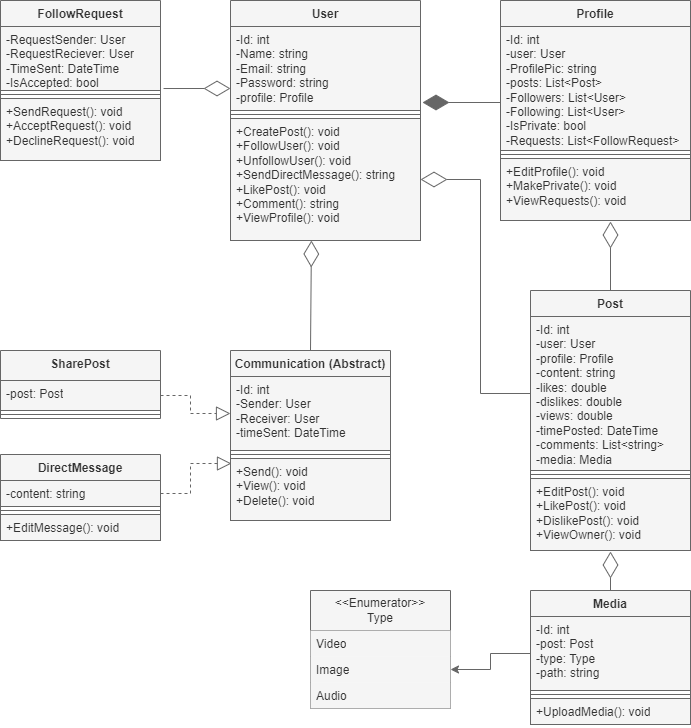

The diagram above was exported from draw.io. Its source (the exported page's mxGraphModel, read from the mxfile embedded in the PNG):
<mxGraphModel dx="816" dy="771" grid="1" gridSize="10" guides="1" tooltips="1" connect="1" arrows="1" fold="1" page="1" pageScale="1" pageWidth="850" pageHeight="1100" math="0" shadow="0">
  <root>
    <mxCell id="0" />
    <mxCell id="1" parent="0" />
    <mxCell id="9T6VHF7UhJDVeecnhEW8-1" value="User" style="swimlane;fontStyle=1;align=center;verticalAlign=top;childLayout=stackLayout;horizontal=1;startSize=26;horizontalStack=0;resizeParent=1;resizeParentMax=0;resizeLast=0;collapsible=1;marginBottom=0;whiteSpace=wrap;html=1;fillColor=#f5f5f5;fontColor=#333333;strokeColor=#666666;" vertex="1" parent="1">
      <mxGeometry x="330" y="10" width="190" height="240" as="geometry" />
    </mxCell>
    <mxCell id="9T6VHF7UhJDVeecnhEW8-2" value="-Id: int&lt;div&gt;-Name: string&lt;/div&gt;&lt;div&gt;-Email: string&lt;/div&gt;&lt;div&gt;-Password: string&lt;/div&gt;&lt;div&gt;-profile: Profile&lt;/div&gt;" style="text;strokeColor=#666666;fillColor=#f5f5f5;align=left;verticalAlign=top;spacingLeft=4;spacingRight=4;overflow=hidden;rotatable=0;points=[[0,0.5],[1,0.5]];portConstraint=eastwest;whiteSpace=wrap;html=1;fontColor=#333333;" vertex="1" parent="9T6VHF7UhJDVeecnhEW8-1">
      <mxGeometry y="26" width="190" height="84" as="geometry" />
    </mxCell>
    <mxCell id="9T6VHF7UhJDVeecnhEW8-3" value="" style="line;strokeWidth=1;fillColor=#f5f5f5;align=left;verticalAlign=middle;spacingTop=-1;spacingLeft=3;spacingRight=3;rotatable=0;labelPosition=right;points=[];portConstraint=eastwest;strokeColor=#666666;fontColor=#333333;" vertex="1" parent="9T6VHF7UhJDVeecnhEW8-1">
      <mxGeometry y="110" width="190" height="8" as="geometry" />
    </mxCell>
    <mxCell id="9T6VHF7UhJDVeecnhEW8-4" value="+CreatePost(): void&lt;div&gt;+FollowUser(): void&lt;/div&gt;&lt;div&gt;+UnfollowUser(): void&lt;/div&gt;&lt;div&gt;+SendDirectMessage(): string&lt;/div&gt;&lt;div&gt;+LikePost(): void&lt;/div&gt;&lt;div&gt;+Comment(): string&lt;/div&gt;&lt;div&gt;+ViewProfile(): void&lt;/div&gt;" style="text;strokeColor=#666666;fillColor=#f5f5f5;align=left;verticalAlign=top;spacingLeft=4;spacingRight=4;overflow=hidden;rotatable=0;points=[[0,0.5],[1,0.5]];portConstraint=eastwest;whiteSpace=wrap;html=1;fontColor=#333333;" vertex="1" parent="9T6VHF7UhJDVeecnhEW8-1">
      <mxGeometry y="118" width="190" height="122" as="geometry" />
    </mxCell>
    <mxCell id="9T6VHF7UhJDVeecnhEW8-5" value="Profile" style="swimlane;fontStyle=1;align=center;verticalAlign=top;childLayout=stackLayout;horizontal=1;startSize=26;horizontalStack=0;resizeParent=1;resizeParentMax=0;resizeLast=0;collapsible=1;marginBottom=0;whiteSpace=wrap;html=1;fillColor=#f5f5f5;fontColor=#333333;strokeColor=#666666;" vertex="1" parent="1">
      <mxGeometry x="600" y="10" width="190" height="220" as="geometry" />
    </mxCell>
    <mxCell id="9T6VHF7UhJDVeecnhEW8-6" value="-Id: int&lt;div&gt;-user: User&lt;/div&gt;&lt;div&gt;-ProfilePic: string&lt;/div&gt;&lt;div&gt;-posts: List&amp;lt;Post&amp;gt;&lt;/div&gt;&lt;div&gt;-Followers: List&amp;lt;User&amp;gt;&lt;/div&gt;&lt;div&gt;-Following: List&amp;lt;User&amp;gt;&lt;/div&gt;&lt;div&gt;-IsPrivate: bool&lt;/div&gt;&lt;div&gt;-Requests: List&amp;lt;FollowRequest&amp;gt;&lt;/div&gt;" style="text;strokeColor=#666666;fillColor=#f5f5f5;align=left;verticalAlign=top;spacingLeft=4;spacingRight=4;overflow=hidden;rotatable=0;points=[[0,0.5],[1,0.5]];portConstraint=eastwest;whiteSpace=wrap;html=1;fontColor=#333333;" vertex="1" parent="9T6VHF7UhJDVeecnhEW8-5">
      <mxGeometry y="26" width="190" height="124" as="geometry" />
    </mxCell>
    <mxCell id="9T6VHF7UhJDVeecnhEW8-7" value="" style="line;strokeWidth=1;fillColor=#f5f5f5;align=left;verticalAlign=middle;spacingTop=-1;spacingLeft=3;spacingRight=3;rotatable=0;labelPosition=right;points=[];portConstraint=eastwest;strokeColor=#666666;fontColor=#333333;" vertex="1" parent="9T6VHF7UhJDVeecnhEW8-5">
      <mxGeometry y="150" width="190" height="8" as="geometry" />
    </mxCell>
    <mxCell id="9T6VHF7UhJDVeecnhEW8-8" value="+EditProfile(): void&lt;div&gt;+MakePrivate(): void&lt;/div&gt;&lt;div&gt;+ViewRequests(): void&lt;/div&gt;" style="text;strokeColor=#666666;fillColor=#f5f5f5;align=left;verticalAlign=top;spacingLeft=4;spacingRight=4;overflow=hidden;rotatable=0;points=[[0,0.5],[1,0.5]];portConstraint=eastwest;whiteSpace=wrap;html=1;fontColor=#333333;" vertex="1" parent="9T6VHF7UhJDVeecnhEW8-5">
      <mxGeometry y="158" width="190" height="62" as="geometry" />
    </mxCell>
    <mxCell id="9T6VHF7UhJDVeecnhEW8-9" value="Post" style="swimlane;fontStyle=1;align=center;verticalAlign=top;childLayout=stackLayout;horizontal=1;startSize=26;horizontalStack=0;resizeParent=1;resizeParentMax=0;resizeLast=0;collapsible=1;marginBottom=0;whiteSpace=wrap;html=1;fillColor=#f5f5f5;fontColor=#333333;strokeColor=#666666;" vertex="1" parent="1">
      <mxGeometry x="630" y="300" width="160" height="260" as="geometry" />
    </mxCell>
    <mxCell id="9T6VHF7UhJDVeecnhEW8-10" value="-Id: int&lt;div&gt;-user: User&lt;/div&gt;&lt;div&gt;-profile: Profile&lt;/div&gt;&lt;div&gt;-content: string&lt;/div&gt;&lt;div&gt;-likes: double&lt;/div&gt;&lt;div&gt;-dislikes: double&lt;/div&gt;&lt;div&gt;-views: double&lt;/div&gt;&lt;div&gt;-timePosted: DateTime&lt;/div&gt;&lt;div&gt;-comments: List&amp;lt;string&amp;gt;&lt;/div&gt;&lt;div&gt;-media: Media&lt;/div&gt;" style="text;strokeColor=#666666;fillColor=#f5f5f5;align=left;verticalAlign=top;spacingLeft=4;spacingRight=4;overflow=hidden;rotatable=0;points=[[0,0.5],[1,0.5]];portConstraint=eastwest;whiteSpace=wrap;html=1;fontColor=#333333;" vertex="1" parent="9T6VHF7UhJDVeecnhEW8-9">
      <mxGeometry y="26" width="160" height="154" as="geometry" />
    </mxCell>
    <mxCell id="9T6VHF7UhJDVeecnhEW8-11" value="" style="line;strokeWidth=1;fillColor=#f5f5f5;align=left;verticalAlign=middle;spacingTop=-1;spacingLeft=3;spacingRight=3;rotatable=0;labelPosition=right;points=[];portConstraint=eastwest;strokeColor=#666666;fontColor=#333333;" vertex="1" parent="9T6VHF7UhJDVeecnhEW8-9">
      <mxGeometry y="180" width="160" height="8" as="geometry" />
    </mxCell>
    <mxCell id="9T6VHF7UhJDVeecnhEW8-12" value="+EditPost(): void&lt;div&gt;&lt;div&gt;+LikePost(): void&lt;/div&gt;&lt;div&gt;+DislikePost(): void&lt;/div&gt;&lt;div&gt;+ViewOwner(): void&lt;/div&gt;&lt;/div&gt;" style="text;strokeColor=#666666;fillColor=#f5f5f5;align=left;verticalAlign=top;spacingLeft=4;spacingRight=4;overflow=hidden;rotatable=0;points=[[0,0.5],[1,0.5]];portConstraint=eastwest;whiteSpace=wrap;html=1;fontColor=#333333;" vertex="1" parent="9T6VHF7UhJDVeecnhEW8-9">
      <mxGeometry y="188" width="160" height="72" as="geometry" />
    </mxCell>
    <mxCell id="9T6VHF7UhJDVeecnhEW8-13" value="DirectMessage" style="swimlane;fontStyle=1;align=center;verticalAlign=top;childLayout=stackLayout;horizontal=1;startSize=26;horizontalStack=0;resizeParent=1;resizeParentMax=0;resizeLast=0;collapsible=1;marginBottom=0;whiteSpace=wrap;html=1;fillColor=#f5f5f5;fontColor=#333333;strokeColor=#666666;" vertex="1" parent="1">
      <mxGeometry x="100" y="464" width="160" height="86" as="geometry" />
    </mxCell>
    <mxCell id="9T6VHF7UhJDVeecnhEW8-14" value="-content: string" style="text;strokeColor=#666666;fillColor=#f5f5f5;align=left;verticalAlign=top;spacingLeft=4;spacingRight=4;overflow=hidden;rotatable=0;points=[[0,0.5],[1,0.5]];portConstraint=eastwest;whiteSpace=wrap;html=1;fontColor=#333333;" vertex="1" parent="9T6VHF7UhJDVeecnhEW8-13">
      <mxGeometry y="26" width="160" height="26" as="geometry" />
    </mxCell>
    <mxCell id="9T6VHF7UhJDVeecnhEW8-15" value="" style="line;strokeWidth=1;fillColor=#f5f5f5;align=left;verticalAlign=middle;spacingTop=-1;spacingLeft=3;spacingRight=3;rotatable=0;labelPosition=right;points=[];portConstraint=eastwest;strokeColor=#666666;fontColor=#333333;" vertex="1" parent="9T6VHF7UhJDVeecnhEW8-13">
      <mxGeometry y="52" width="160" height="8" as="geometry" />
    </mxCell>
    <mxCell id="9T6VHF7UhJDVeecnhEW8-16" value="+EditMessage(): void" style="text;strokeColor=#666666;fillColor=#f5f5f5;align=left;verticalAlign=top;spacingLeft=4;spacingRight=4;overflow=hidden;rotatable=0;points=[[0,0.5],[1,0.5]];portConstraint=eastwest;whiteSpace=wrap;html=1;fontColor=#333333;" vertex="1" parent="9T6VHF7UhJDVeecnhEW8-13">
      <mxGeometry y="60" width="160" height="26" as="geometry" />
    </mxCell>
    <mxCell id="9T6VHF7UhJDVeecnhEW8-17" value="Media" style="swimlane;fontStyle=1;align=center;verticalAlign=top;childLayout=stackLayout;horizontal=1;startSize=26;horizontalStack=0;resizeParent=1;resizeParentMax=0;resizeLast=0;collapsible=1;marginBottom=0;whiteSpace=wrap;html=1;fillColor=#f5f5f5;fontColor=#333333;strokeColor=#666666;" vertex="1" parent="1">
      <mxGeometry x="630" y="600" width="160" height="134" as="geometry" />
    </mxCell>
    <mxCell id="9T6VHF7UhJDVeecnhEW8-18" value="-Id: int&lt;div&gt;-post: Post&lt;/div&gt;&lt;div&gt;-type: Type&lt;/div&gt;&lt;div&gt;-path: string&lt;/div&gt;" style="text;strokeColor=#666666;fillColor=#f5f5f5;align=left;verticalAlign=top;spacingLeft=4;spacingRight=4;overflow=hidden;rotatable=0;points=[[0,0.5],[1,0.5]];portConstraint=eastwest;whiteSpace=wrap;html=1;fontColor=#333333;" vertex="1" parent="9T6VHF7UhJDVeecnhEW8-17">
      <mxGeometry y="26" width="160" height="74" as="geometry" />
    </mxCell>
    <mxCell id="9T6VHF7UhJDVeecnhEW8-19" value="" style="line;strokeWidth=1;fillColor=#f5f5f5;align=left;verticalAlign=middle;spacingTop=-1;spacingLeft=3;spacingRight=3;rotatable=0;labelPosition=right;points=[];portConstraint=eastwest;strokeColor=#666666;fontColor=#333333;" vertex="1" parent="9T6VHF7UhJDVeecnhEW8-17">
      <mxGeometry y="100" width="160" height="8" as="geometry" />
    </mxCell>
    <mxCell id="9T6VHF7UhJDVeecnhEW8-20" value="+UploadMedia(): void" style="text;strokeColor=#666666;fillColor=#f5f5f5;align=left;verticalAlign=top;spacingLeft=4;spacingRight=4;overflow=hidden;rotatable=0;points=[[0,0.5],[1,0.5]];portConstraint=eastwest;whiteSpace=wrap;html=1;fontColor=#333333;" vertex="1" parent="9T6VHF7UhJDVeecnhEW8-17">
      <mxGeometry y="108" width="160" height="26" as="geometry" />
    </mxCell>
    <mxCell id="9T6VHF7UhJDVeecnhEW8-21" value="FollowRequest" style="swimlane;fontStyle=1;align=center;verticalAlign=top;childLayout=stackLayout;horizontal=1;startSize=26;horizontalStack=0;resizeParent=1;resizeParentMax=0;resizeLast=0;collapsible=1;marginBottom=0;whiteSpace=wrap;html=1;fillColor=#f5f5f5;fontColor=#333333;strokeColor=#666666;" vertex="1" parent="1">
      <mxGeometry x="100" y="10" width="160" height="160" as="geometry" />
    </mxCell>
    <mxCell id="9T6VHF7UhJDVeecnhEW8-22" value="-RequestSender: User&lt;div&gt;-RequestReciever: User&lt;/div&gt;&lt;div&gt;-TimeSent: DateTime&lt;/div&gt;&lt;div&gt;-IsAccepted: bool&lt;/div&gt;" style="text;strokeColor=#666666;fillColor=#f5f5f5;align=left;verticalAlign=top;spacingLeft=4;spacingRight=4;overflow=hidden;rotatable=0;points=[[0,0.5],[1,0.5]];portConstraint=eastwest;whiteSpace=wrap;html=1;fontColor=#333333;" vertex="1" parent="9T6VHF7UhJDVeecnhEW8-21">
      <mxGeometry y="26" width="160" height="64" as="geometry" />
    </mxCell>
    <mxCell id="9T6VHF7UhJDVeecnhEW8-23" value="" style="line;strokeWidth=1;fillColor=#f5f5f5;align=left;verticalAlign=middle;spacingTop=-1;spacingLeft=3;spacingRight=3;rotatable=0;labelPosition=right;points=[];portConstraint=eastwest;strokeColor=#666666;fontColor=#333333;" vertex="1" parent="9T6VHF7UhJDVeecnhEW8-21">
      <mxGeometry y="90" width="160" height="8" as="geometry" />
    </mxCell>
    <mxCell id="9T6VHF7UhJDVeecnhEW8-24" value="+SendRequest(): void&lt;div&gt;+AcceptRequest(): void&lt;/div&gt;&lt;div&gt;+DeclineRequest(): void&lt;/div&gt;" style="text;strokeColor=#666666;fillColor=#f5f5f5;align=left;verticalAlign=top;spacingLeft=4;spacingRight=4;overflow=hidden;rotatable=0;points=[[0,0.5],[1,0.5]];portConstraint=eastwest;whiteSpace=wrap;html=1;fontColor=#333333;" vertex="1" parent="9T6VHF7UhJDVeecnhEW8-21">
      <mxGeometry y="98" width="160" height="62" as="geometry" />
    </mxCell>
    <mxCell id="9T6VHF7UhJDVeecnhEW8-25" value="SharePost" style="swimlane;fontStyle=1;align=center;verticalAlign=top;childLayout=stackLayout;horizontal=1;startSize=30;horizontalStack=0;resizeParent=1;resizeParentMax=0;resizeLast=0;collapsible=1;marginBottom=0;whiteSpace=wrap;html=1;fillColor=#f5f5f5;fontColor=#333333;strokeColor=#666666;" vertex="1" parent="1">
      <mxGeometry x="100" y="360" width="160" height="68" as="geometry" />
    </mxCell>
    <mxCell id="9T6VHF7UhJDVeecnhEW8-26" value="-post: Post&lt;div&gt;&lt;br&gt;&lt;/div&gt;" style="text;strokeColor=#666666;fillColor=#f5f5f5;align=left;verticalAlign=top;spacingLeft=4;spacingRight=4;overflow=hidden;rotatable=0;points=[[0,0.5],[1,0.5]];portConstraint=eastwest;whiteSpace=wrap;html=1;fontColor=#333333;" vertex="1" parent="9T6VHF7UhJDVeecnhEW8-25">
      <mxGeometry y="30" width="160" height="30" as="geometry" />
    </mxCell>
    <mxCell id="9T6VHF7UhJDVeecnhEW8-27" value="" style="line;strokeWidth=1;fillColor=#f5f5f5;align=left;verticalAlign=middle;spacingTop=-1;spacingLeft=3;spacingRight=3;rotatable=0;labelPosition=right;points=[];portConstraint=eastwest;strokeColor=#666666;fontColor=#333333;" vertex="1" parent="9T6VHF7UhJDVeecnhEW8-25">
      <mxGeometry y="60" width="160" height="8" as="geometry" />
    </mxCell>
    <mxCell id="9T6VHF7UhJDVeecnhEW8-29" value="Communication (Abstract)" style="swimlane;fontStyle=1;align=center;verticalAlign=top;childLayout=stackLayout;horizontal=1;startSize=26;horizontalStack=0;resizeParent=1;resizeParentMax=0;resizeLast=0;collapsible=1;marginBottom=0;whiteSpace=wrap;html=1;fillColor=#f5f5f5;fontColor=#333333;strokeColor=#666666;" vertex="1" parent="1">
      <mxGeometry x="330" y="360" width="160" height="170" as="geometry" />
    </mxCell>
    <mxCell id="9T6VHF7UhJDVeecnhEW8-30" value="&lt;div&gt;-Id: int&lt;/div&gt;&lt;div&gt;-Sender: User&lt;/div&gt;&lt;div&gt;-Receiver: User&lt;/div&gt;&lt;div&gt;-timeSent: DateTime&lt;/div&gt;" style="text;strokeColor=#666666;fillColor=#f5f5f5;align=left;verticalAlign=top;spacingLeft=4;spacingRight=4;overflow=hidden;rotatable=0;points=[[0,0.5],[1,0.5]];portConstraint=eastwest;whiteSpace=wrap;html=1;fontColor=#333333;" vertex="1" parent="9T6VHF7UhJDVeecnhEW8-29">
      <mxGeometry y="26" width="160" height="74" as="geometry" />
    </mxCell>
    <mxCell id="9T6VHF7UhJDVeecnhEW8-31" value="" style="line;strokeWidth=1;fillColor=#f5f5f5;align=left;verticalAlign=middle;spacingTop=-1;spacingLeft=3;spacingRight=3;rotatable=0;labelPosition=right;points=[];portConstraint=eastwest;strokeColor=#666666;fontColor=#333333;" vertex="1" parent="9T6VHF7UhJDVeecnhEW8-29">
      <mxGeometry y="100" width="160" height="8" as="geometry" />
    </mxCell>
    <mxCell id="9T6VHF7UhJDVeecnhEW8-32" value="+Send(): void&lt;div&gt;+View(): void&lt;/div&gt;&lt;div&gt;+Delete(): void&lt;/div&gt;" style="text;strokeColor=#666666;fillColor=#f5f5f5;align=left;verticalAlign=top;spacingLeft=4;spacingRight=4;overflow=hidden;rotatable=0;points=[[0,0.5],[1,0.5]];portConstraint=eastwest;whiteSpace=wrap;html=1;fontColor=#333333;" vertex="1" parent="9T6VHF7UhJDVeecnhEW8-29">
      <mxGeometry y="108" width="160" height="62" as="geometry" />
    </mxCell>
    <mxCell id="9T6VHF7UhJDVeecnhEW8-33" value="&amp;lt;&amp;lt;Enumerator&amp;gt;&amp;gt;&lt;div&gt;Type&lt;/div&gt;" style="swimlane;fontStyle=0;childLayout=stackLayout;horizontal=1;startSize=40;fillColor=#f5f5f5;horizontalStack=0;resizeParent=1;resizeParentMax=0;resizeLast=0;collapsible=1;marginBottom=0;whiteSpace=wrap;html=1;fontColor=#333333;strokeColor=#666666;" vertex="1" parent="1">
      <mxGeometry x="410" y="600" width="140" height="118" as="geometry" />
    </mxCell>
    <mxCell id="9T6VHF7UhJDVeecnhEW8-34" value="Video" style="text;strokeColor=none;fillColor=#f5f5f5;align=left;verticalAlign=top;spacingLeft=4;spacingRight=4;overflow=hidden;rotatable=0;points=[[0,0.5],[1,0.5]];portConstraint=eastwest;whiteSpace=wrap;html=1;fontColor=#333333;" vertex="1" parent="9T6VHF7UhJDVeecnhEW8-33">
      <mxGeometry y="40" width="140" height="26" as="geometry" />
    </mxCell>
    <mxCell id="9T6VHF7UhJDVeecnhEW8-35" value="Image" style="text;strokeColor=none;fillColor=#f5f5f5;align=left;verticalAlign=top;spacingLeft=4;spacingRight=4;overflow=hidden;rotatable=0;points=[[0,0.5],[1,0.5]];portConstraint=eastwest;whiteSpace=wrap;html=1;fontColor=#333333;" vertex="1" parent="9T6VHF7UhJDVeecnhEW8-33">
      <mxGeometry y="66" width="140" height="26" as="geometry" />
    </mxCell>
    <mxCell id="9T6VHF7UhJDVeecnhEW8-36" value="Audio" style="text;strokeColor=none;fillColor=#f5f5f5;align=left;verticalAlign=top;spacingLeft=4;spacingRight=4;overflow=hidden;rotatable=0;points=[[0,0.5],[1,0.5]];portConstraint=eastwest;whiteSpace=wrap;html=1;fontColor=#333333;" vertex="1" parent="9T6VHF7UhJDVeecnhEW8-33">
      <mxGeometry y="92" width="140" height="26" as="geometry" />
    </mxCell>
    <mxCell id="9T6VHF7UhJDVeecnhEW8-39" value="" style="endArrow=diamondThin;endFill=1;endSize=24;html=1;rounded=0;fillColor=#f5f5f5;strokeColor=#666666;" edge="1" parent="1">
      <mxGeometry width="160" relative="1" as="geometry">
        <mxPoint x="600" y="112" as="sourcePoint" />
        <mxPoint x="522" y="112" as="targetPoint" />
      </mxGeometry>
    </mxCell>
    <mxCell id="9T6VHF7UhJDVeecnhEW8-40" value="" style="endArrow=diamondThin;endFill=0;endSize=24;html=1;rounded=0;exitX=0.5;exitY=0;exitDx=0;exitDy=0;fillColor=#f5f5f5;strokeColor=#666666;" edge="1" parent="1" source="9T6VHF7UhJDVeecnhEW8-9">
      <mxGeometry width="160" relative="1" as="geometry">
        <mxPoint x="410" y="400" as="sourcePoint" />
        <mxPoint x="710" y="231" as="targetPoint" />
      </mxGeometry>
    </mxCell>
    <mxCell id="9T6VHF7UhJDVeecnhEW8-41" value="" style="endArrow=diamondThin;endFill=0;endSize=24;html=1;rounded=0;exitX=0.5;exitY=0;exitDx=0;exitDy=0;entryX=0.426;entryY=1;entryDx=0;entryDy=0;entryPerimeter=0;fillColor=#f5f5f5;strokeColor=#666666;" edge="1" parent="1" source="9T6VHF7UhJDVeecnhEW8-29" target="9T6VHF7UhJDVeecnhEW8-4">
      <mxGeometry width="160" relative="1" as="geometry">
        <mxPoint x="610" y="400" as="sourcePoint" />
        <mxPoint x="770" y="400" as="targetPoint" />
      </mxGeometry>
    </mxCell>
    <mxCell id="9T6VHF7UhJDVeecnhEW8-43" value="" style="endArrow=diamondThin;endFill=0;endSize=24;html=1;rounded=0;exitX=1.019;exitY=0.969;exitDx=0;exitDy=0;exitPerimeter=0;entryX=0;entryY=0.738;entryDx=0;entryDy=0;entryPerimeter=0;fillColor=#f5f5f5;strokeColor=#666666;" edge="1" parent="1" source="9T6VHF7UhJDVeecnhEW8-22" target="9T6VHF7UhJDVeecnhEW8-2">
      <mxGeometry width="160" relative="1" as="geometry">
        <mxPoint x="270" y="320" as="sourcePoint" />
        <mxPoint x="430" y="320" as="targetPoint" />
      </mxGeometry>
    </mxCell>
    <mxCell id="9T6VHF7UhJDVeecnhEW8-44" value="" style="endArrow=block;dashed=1;endFill=0;endSize=12;html=1;rounded=0;exitX=1;exitY=0.5;exitDx=0;exitDy=0;entryX=0;entryY=0.5;entryDx=0;entryDy=0;fillColor=#f5f5f5;strokeColor=#666666;" edge="1" parent="1" source="9T6VHF7UhJDVeecnhEW8-26" target="9T6VHF7UhJDVeecnhEW8-30">
      <mxGeometry width="160" relative="1" as="geometry">
        <mxPoint x="290" y="320" as="sourcePoint" />
        <mxPoint x="450" y="320" as="targetPoint" />
        <Array as="points">
          <mxPoint x="290" y="405" />
          <mxPoint x="290" y="423" />
        </Array>
      </mxGeometry>
    </mxCell>
    <mxCell id="9T6VHF7UhJDVeecnhEW8-45" value="" style="endArrow=block;dashed=1;endFill=0;endSize=12;html=1;rounded=0;exitX=1;exitY=0.5;exitDx=0;exitDy=0;entryX=0.006;entryY=0.081;entryDx=0;entryDy=0;entryPerimeter=0;fillColor=#f5f5f5;strokeColor=#666666;" edge="1" parent="1" source="9T6VHF7UhJDVeecnhEW8-14" target="9T6VHF7UhJDVeecnhEW8-32">
      <mxGeometry width="160" relative="1" as="geometry">
        <mxPoint x="290" y="320" as="sourcePoint" />
        <mxPoint x="450" y="320" as="targetPoint" />
        <Array as="points">
          <mxPoint x="290" y="503" />
          <mxPoint x="290" y="473" />
        </Array>
      </mxGeometry>
    </mxCell>
    <mxCell id="9T6VHF7UhJDVeecnhEW8-46" style="edgeStyle=orthogonalEdgeStyle;rounded=0;orthogonalLoop=1;jettySize=auto;html=1;exitX=0;exitY=0.5;exitDx=0;exitDy=0;entryX=1;entryY=0.5;entryDx=0;entryDy=0;fillColor=#f5f5f5;strokeColor=#666666;" edge="1" parent="1" source="9T6VHF7UhJDVeecnhEW8-18" target="9T6VHF7UhJDVeecnhEW8-35">
      <mxGeometry relative="1" as="geometry" />
    </mxCell>
    <mxCell id="9T6VHF7UhJDVeecnhEW8-47" value="" style="endArrow=diamondThin;endFill=0;endSize=24;html=1;rounded=0;entryX=0.5;entryY=1.014;entryDx=0;entryDy=0;entryPerimeter=0;exitX=0.5;exitY=0;exitDx=0;exitDy=0;fillColor=#f5f5f5;strokeColor=#666666;" edge="1" parent="1" source="9T6VHF7UhJDVeecnhEW8-17" target="9T6VHF7UhJDVeecnhEW8-12">
      <mxGeometry width="160" relative="1" as="geometry">
        <mxPoint x="440" y="520" as="sourcePoint" />
        <mxPoint x="600" y="520" as="targetPoint" />
      </mxGeometry>
    </mxCell>
    <mxCell id="9T6VHF7UhJDVeecnhEW8-48" value="" style="endArrow=diamondThin;endFill=0;endSize=24;html=1;rounded=0;exitX=0;exitY=0.5;exitDx=0;exitDy=0;entryX=1;entryY=0.5;entryDx=0;entryDy=0;fillColor=#f5f5f5;strokeColor=#666666;" edge="1" parent="1" source="9T6VHF7UhJDVeecnhEW8-10" target="9T6VHF7UhJDVeecnhEW8-4">
      <mxGeometry width="160" relative="1" as="geometry">
        <mxPoint x="370" y="320" as="sourcePoint" />
        <mxPoint x="530" y="320" as="targetPoint" />
        <Array as="points">
          <mxPoint x="580" y="403" />
          <mxPoint x="580" y="189" />
        </Array>
      </mxGeometry>
    </mxCell>
  </root>
</mxGraphModel>